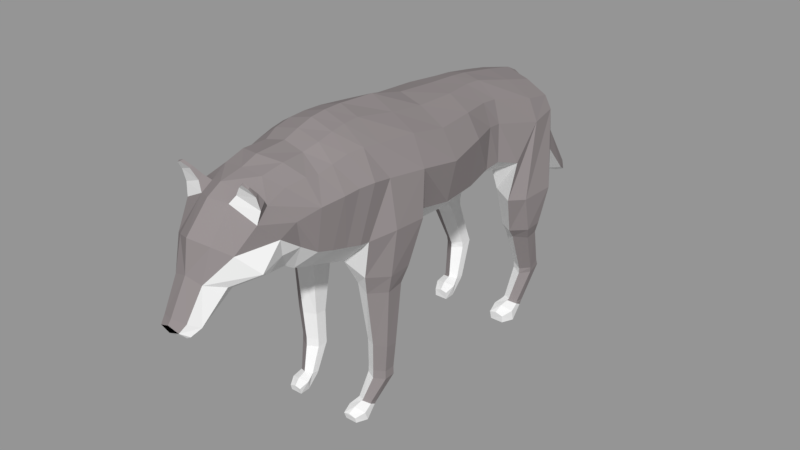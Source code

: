 # Source: b_wolf.blend  (saved by Blender 2.79.0; exported with 4.5.12 LTS)
import bpy
from mathutils import Matrix  # noqa: F401  (used for matrix-valued properties, if any)

bpy.ops.wm.read_factory_settings(use_empty=True)
scene = bpy.context.scene
scene.name = 'Scene'

# ---- collections
col_collection_1 = bpy.data.collections.new('Collection 1'); scene.collection.children.link(col_collection_1)

# ---- materials (node trees are filled in below, after node groups)
mat_material = bpy.data.materials.new('Material')
mat_material.alpha_threshold = 0.0
mat_material.use_transparent_shadow = False
mat_material.diffuse_color = (0.2641, 0.2371, 0.2398, 1.0)
mat_material.roughness = 0.5
mat_material_001 = bpy.data.materials.new('Material.001')
mat_material_001.alpha_threshold = 0.0
mat_material_001.use_transparent_shadow = False
mat_material_001.diffuse_color = (0.0, 0.0, 0.0, 1.0)
mat_material_001.roughness = 0.5
mat_material_002 = bpy.data.materials.new('Material.002')
mat_material_002.alpha_threshold = 0.0
mat_material_002.use_transparent_shadow = False
mat_material_002.roughness = 0.5

# ---- material node trees

# ---- meshes
me_cylinder_001 = bpy.data.meshes.new('Cylinder.001')
me_cylinder_001.from_pydata([(0.1639, 0.636, -0.5319), (0.1834, 0.707, -0.3623), (0.1953, 0.6171, -0.5305), (0.2237, 0.6808, -0.3713), (0.1953, 0.5795, -0.525), (0.2237, 0.6284, -0.3891), (0.1632, 0.5653, -0.5163), (0.1834, 0.6022, -0.3981), (0.1304, 0.5818, -0.5183), (0.139, 0.6281, -0.3934), (0.1304, 0.6171, -0.5301), (0.1402, 0.6806, -0.3756), (0.1834, 0.6895, -0.3331), (0.226, 0.668, -0.3439), (0.226, 0.6251, -0.3654), (0.1834, 0.6036, -0.3762), (0.1399, 0.6251, -0.3647), (0.1414, 0.6681, -0.3433), (0.1939, 0.6325, -0.17), (0.2501, 0.6051, -0.1755), (0.2501, 0.5504, -0.1833), (0.1939, 0.5231, -0.1856), (0.1417, 0.5504, -0.1843), (0.1422, 0.6051, -0.1765), (0.1999, 0.6368, -0.1323), (0.2665, 0.5997, -0.1267), (0.2665, 0.5247, -0.1316), (0.1999, 0.4868, -0.1421), (0.1387, 0.5241, -0.1435), (0.139, 0.5991, -0.1386), (0.2239, 0.7079, 0.04057), (0.2837, 0.6351, 0.02833), (0.2704, 0.4902, 0.0194), (0.2239, 0.4299, 0.02283), (0.1249, 0.4906, 0.02804), (0.1254, 0.6355, 0.03696), (0.2015, 0.7571, 0.1852), (0.2303, 0.6979, 0.3371), (0.2418, 0.5803, 0.3202), (0.2414, 0.4567, 0.1829), (0.1231, 0.4561, 0.119), (0.1118, 0.6604, 0.13), (-3.029e-16, 0.4561, 0.1189), (-2.972e-16, 0.6808, 0.1397), (0.2069, 0.6889, 0.3935), (0.2069, 0.5744, 0.4117), (0.1121, 0.6962, 0.438), (0.0988, 0.5721, 0.4657), (8.539e-10, 0.7187, 0.4586), (3.581e-10, 0.5761, 0.4878), (0.193, 0.3872, 0.3577), (0.2067, 0.3725, 0.2061), (0.07424, 0.359, 0.1162), (-2.982e-16, 0.369, 0.1074), (0.1636, 0.3939, 0.4489), (0.07229, 0.4076, 0.5024), (-2.982e-16, 0.4148, 0.5156), (0.1997, 0.3214, 0.3651), (0.206, 0.297, 0.1997), (0.07397, 0.2822, 0.08155), (-2.982e-16, 0.2826, 0.06184), (0.1659, 0.3184, 0.4572), (0.07442, 0.3303, 0.5083), (-2.982e-16, 0.3386, 0.5231), (0.2472, 0.1826, 0.3741), (0.2314, 0.1617, 0.1868), (0.08921, 0.1462, 0.05112), (-2.982e-16, 0.1529, 0.02735), (0.1911, 0.1855, 0.4634), (0.09721, 0.1969, 0.5139), (-2.989e-16, 0.2057, 0.5317), (0.2847, -0.004556, 0.3597), (0.2523, -0.01153, 0.1919), (0.09623, -0.02399, 0.062), (-2.985e-16, -0.0136, 0.02134), (0.2136, 0.005423, 0.4652), (0.1028, 0.0133, 0.522), (1.928e-10, 0.02303, 0.5471), (0.2798, -0.1819, 0.3888), (0.1957, -0.1648, 0.1887), (0.1004, -0.1848, 0.05716), (-2.982e-16, -0.1824, 0.03509), (0.2092, -0.1559, 0.4951), (0.1048, -0.1452, 0.544), (-2.99e-16, -0.1346, 0.5856), (0.1527, -0.3216, -0.548), (0.1729, -0.2524, -0.438), (0.1826, -0.3367, -0.5433), (0.2155, -0.2755, -0.4389), (0.1826, -0.367, -0.5339), (0.2155, -0.3217, -0.4408), (0.1527, -0.3821, -0.5292), (0.1729, -0.3448, -0.4418), (0.1227, -0.367, -0.5339), (0.1302, -0.3217, -0.4408), (0.1227, -0.3367, -0.5433), (0.1302, -0.2755, -0.4389), (0.1729, -0.2527, -0.404), (0.2147, -0.2754, -0.4049), (0.2147, -0.3207, -0.4068), (0.1729, -0.3434, -0.4078), (0.131, -0.3207, -0.4068), (0.131, -0.2754, -0.4049), (0.1792, -0.2496, -0.2993), (0.2259, -0.2746, -0.2969), (0.2259, -0.3246, -0.2922), (0.1792, -0.3497, -0.2898), (0.1324, -0.3246, -0.2922), (0.1324, -0.2746, -0.2969), (0.1759, -0.2169, -0.03313), (0.2397, -0.2599, -0.04189), (0.2397, -0.3289, -0.0529), (0.1759, -0.3763, -0.0617), (0.1122, -0.3517, -0.04993), (0.1122, -0.2529, -0.04342), (0.2634, -0.2466, 0.03165), (0.2594, -0.3367, 0.02168), (0.1903, -0.3998, 0.01812), (0.09697, -0.4065, 0.05565), (0.2588, -0.3412, 0.4032), (0.2276, -0.4188, 0.1813), (0.2588, -0.4185, 0.4136), (0.1823, -0.2031, 0.04243), (0.199, -0.3224, 0.5069), (0.08831, -0.3107, 0.5712), (-3.008e-16, -0.3009, 0.5973), (-2.99e-16, -0.3878, 0.03034), (0.2276, -0.4622, 0.1872), (0.0936, -0.4696, 0.0767), (0.189, -0.3951, 0.5137), (0.09451, -0.3851, 0.5708), (-3.005e-16, -0.3787, 0.5968), (-2.974e-10, -0.4645, 0.05341), (0.2455, -0.4808, 0.4104), (0.2175, -0.5204, 0.1985), (0.09745, -0.5273, 0.09653), (0.1778, -0.4636, 0.5088), (0.09926, -0.4502, 0.5642), (-2.973e-16, -0.4444, 0.5899), (-2.982e-16, -0.5228, 0.07144), (0.2399, -0.5458, 0.4047), (0.2133, -0.583, 0.213), (0.09906, -0.5896, 0.1136), (0.1725, -0.5299, 0.4932), (0.1004, -0.5168, 0.549), (-2.982e-16, -0.5115, 0.5703), (-2.982e-16, -0.5854, 0.08968), (0.224, -0.6394, 0.3945), (0.2056, -0.6461, 0.2295), (0.09613, -0.6524, 0.1337), (0.1661, -0.5913, 0.4773), (0.08594, -0.5773, 0.5287), (-2.98e-16, -0.5736, 0.548), (-2.982e-16, -0.6486, 0.1121), (0.2871, -0.339, 0.2152), (0.3, -0.2129, 0.2177), (0.1118, 0.7585, 0.2638), (-2.713e-16, 0.7563, 0.2542), (0.08551, 0.7623, 0.3588), (7.437e-10, 0.7593, 0.3693), (0.05195, 1.119, -0.08016), (-1.005e-09, 1.124, -0.06699), (0.06196, 1.092, -0.1019), (-1.584e-09, 1.062, -0.1137), (0.06564, 0.8246, 0.2681), (0.09526, 0.8682, 0.1246), (0.09526, 0.924, 0.1442), (0.06046, 0.8447, 0.3016), (0.04675, 0.7537, 0.4183), (-2.982e-16, 0.772, 0.4323), (-2.982e-16, 0.8795, 0.3388), (-2.982e-16, 1.01, 0.1063), (1.859e-10, 0.8318, 0.1138), (-2.925e-16, 0.7976, 0.2642), (0.03058, 1.144, -0.1167), (-2.993e-16, 1.171, -0.1112), (0.04312, 1.145, -0.1319), (-2.982e-16, 1.152, -0.1516), (-5.979e-08, -1.035, 0.2373), (-4.647e-08, -1.107, 0.1118), (0.06287, -1.022, 0.2164), (0.05334, -1.089, 0.1023), (0.1055, -0.9541, 0.1964), (0.07544, -1.047, 0.07929), (0.07256, -0.9073, 0.1641), (0.04925, -1.016, 0.06393), (7.212e-09, -0.8739, 0.148), (2.228e-09, -0.9854, 0.07005), (2.382e-11, -1.129, 0.08865), (0.04306, -1.115, 0.07766), (0.06243, -1.085, 0.05769), (0.04347, -1.063, 0.04323), (-2.982e-16, -1.036, 0.05528), (-3.055e-16, -1.096, 0.0472), (0.04978, -1.09, 0.05148), (1.702e-11, -1.016, 0.3618), (0.1313, -0.9415, 0.3093), (0.187, -0.8757, 0.2379), (0.1635, -0.8269, 0.2134), (-2.982e-16, -0.8207, 0.1316), (0.07922, -0.8225, 0.1642), (-3.004e-16, -0.9194, 0.4657), (0.1631, -0.8661, 0.3985), (0.1816, -0.7887, 0.3239), (0.1594, -0.7628, 0.2487), (-2.982e-16, -0.7617, 0.1184), (0.08948, -0.7561, 0.1582), (-2.972e-16, -0.8613, 0.4992), (0.153, -0.8107, 0.4423), (0.1981, -0.7298, 0.3685), (0.179, -0.6981, 0.2605), (-2.982e-16, -0.7098, 0.1138), (0.0935, -0.6952, 0.1592), (-2.995e-16, -0.7685, 0.5174), (0.1439, -0.7202, 0.4701), (1.184e-11, -0.7021, 0.5416), (0.1575, -0.6396, 0.4814), (0.06384, -0.8406, 0.4783), (0.0631, -0.8884, 0.4506), (0.0709, -0.9826, 0.3391), (0.0844, -0.7616, 0.5072), (0.0921, -0.6747, 0.5265), (0.1419, -0.9005, 0.5419), (0.1641, -0.8931, 0.5306), (0.1388, -0.8893, 0.546), (0.1628, -0.8865, 0.5364), (0.08767, -0.876, 0.4831), (0.1141, -0.8855, 0.5208), (0.1129, -0.8748, 0.5254), (0.08881, -0.8581, 0.4998), (0.1696, -0.834, 0.4726), (0.1662, -0.8566, 0.505), (0.1722, -0.8711, 0.4988), (0.1738, -0.8567, 0.4477), (-6.467e-11, -1.118, 0.06534), (-1.385e-08, -1.121, 0.09384), (0.1615, 0.6246, -0.5529), (0.1968, 0.6014, -0.5477), (0.1985, 0.5731, -0.5319), (0.1611, 0.5567, -0.5215), (0.128, 0.5744, -0.5254), (0.1307, 0.607, -0.5445), (0.1692, 0.5905, -0.5954), (0.2042, 0.5428, -0.5954), (0.2042, 0.5318, -0.5475), (0.1557, 0.5182, -0.5307), (0.1125, 0.5343, -0.5413), (0.1253, 0.5432, -0.5954), (0.1824, 0.4927, -0.5954), (0.1824, 0.4904, -0.5648), (0.1499, 0.4876, -0.5533), (0.1208, 0.4872, -0.5597), (0.1237, 0.493, -0.5954), (0.1503, -0.3256, -0.5598), (0.1807, -0.3456, -0.5554), (0.1823, -0.3701, -0.5416), (0.15, -0.3842, -0.5327), (0.1213, -0.369, -0.536), (0.1237, -0.3409, -0.5526), (0.1584, -0.3542, -0.5954), (0.1886, -0.3957, -0.5954), (0.1886, -0.41, -0.5576), (0.1467, -0.4217, -0.543), (0.1093, -0.4078, -0.5521), (0.1204, -0.3954, -0.5954), (0.1697, -0.4402, -0.5954), (0.1697, -0.4457, -0.5724), (0.1416, -0.4482, -0.5625), (0.1165, -0.4485, -0.568), (0.119, -0.4399, -0.5954), (-3.039e-16, -1.074, 0.04098), (-3.039e-16, -1.071, 0.04017), (0.04089, -1.012, 0.06057), (0.04102, -1.059, 0.04072), (0.05193, -0.9191, 0.15), (-3.035e-16, -1.016, 0.07461), (-2.981e-16, -0.9172, 0.1626), (-3.046e-16, -1.0, 0.05474)], [], [(0, 1, 3, 2), (2, 3, 5, 4), (4, 5, 7, 6), (6, 7, 9, 8), (5, 3, 13, 14), (8, 9, 11, 10), (10, 11, 1, 0), (13, 12, 18, 19), (11, 9, 16, 17), (3, 1, 12, 13), (7, 5, 14, 15), (1, 11, 17, 12), (9, 7, 15, 16), (23, 22, 28, 29), (12, 17, 23, 18), (16, 15, 21, 22), (14, 13, 19, 20), (17, 16, 22, 23), (15, 14, 20, 21), (24, 29, 35, 30), (21, 20, 26, 27), (19, 18, 24, 25), (18, 23, 29, 24), (22, 21, 27, 28), (20, 19, 25, 26), (35, 34, 40, 41), (28, 27, 33, 34), (26, 25, 31, 32), (29, 28, 34, 35), (27, 26, 32, 33), (25, 24, 30, 31), (33, 32, 38, 39), (31, 30, 36, 37), (30, 35, 41, 36), (34, 33, 39, 40), (32, 31, 37, 38), (41, 40, 42, 43), (38, 37, 44, 45), (45, 44, 46, 47), (47, 46, 48, 49), (40, 39, 51, 52), (47, 49, 56, 55), (38, 45, 54, 50), (39, 38, 50, 51), (42, 40, 52, 53), (45, 47, 55, 54), (55, 56, 63, 62), (50, 54, 61, 57), (52, 51, 58, 59), (54, 55, 62, 61), (53, 52, 59, 60), (51, 50, 57, 58), (57, 61, 68, 64), (59, 58, 65, 66), (61, 62, 69, 68), (60, 59, 66, 67), (58, 57, 64, 65), (62, 63, 70, 69), (66, 65, 72, 73), (68, 69, 76, 75), (67, 66, 73, 74), (65, 64, 71, 72), (69, 70, 77, 76), (64, 68, 75, 71), (75, 76, 83, 82), (74, 73, 80, 81), (72, 71, 78, 79), (76, 77, 84, 83), (71, 75, 82, 78), (73, 72, 79, 80), (85, 86, 88, 87), (87, 88, 90, 89), (89, 90, 92, 91), (91, 92, 94, 93), (86, 96, 102, 97), (93, 94, 96, 95), (95, 96, 86, 85), (200, 184, 186), (102, 101, 107, 108), (94, 92, 100, 101), (90, 88, 98, 99), (96, 94, 101, 102), (88, 86, 97, 98), (92, 90, 99, 100), (103, 108, 114, 109), (100, 99, 105, 106), (98, 97, 103, 104), (97, 102, 108, 103), (101, 100, 106, 107), (99, 98, 104, 105), (114, 113, 118, 80), (107, 106, 112, 113), (105, 104, 110, 111), (108, 107, 113, 114), (106, 105, 111, 112), (104, 103, 109, 110), (112, 111, 116, 117), (110, 109, 122, 115), (109, 114, 80, 122), (113, 112, 117, 118), (111, 110, 115, 116), (118, 117, 120), (116, 115, 155, 154), (117, 116, 154, 120), (79, 155, 115, 122), (122, 80, 79), (83, 84, 125, 124), (82, 83, 124, 123), (78, 82, 123, 119), (81, 80, 118, 126), (120, 119, 121, 127), (119, 123, 129, 121), (124, 125, 131, 130), (126, 118, 128, 132), (118, 120, 127, 128), (123, 124, 130, 129), (128, 127, 134, 135), (132, 128, 135, 139), (127, 121, 133, 134), (130, 131, 138, 137), (121, 129, 136, 133), (129, 130, 137, 136), (139, 135, 142, 146), (137, 138, 145, 144), (134, 133, 140, 141), (133, 136, 143, 140), (136, 137, 144, 143), (135, 134, 141, 142), (146, 142, 149, 153), (144, 145, 152, 151), (141, 140, 147, 148), (140, 143, 150, 147), (143, 144, 151, 150), (142, 141, 148, 149), (155, 79, 78), (154, 155, 78, 119), (120, 154, 119), (41, 43, 157, 156), (36, 41, 156), (166, 165, 162, 160), (46, 44, 37, 158), (37, 156, 158), (158, 156, 157, 159), (162, 163, 177, 176), (172, 171, 161, 163), (165, 172, 163, 162), (171, 166, 160, 161), (48, 46, 168, 169), (169, 168, 167, 170), (170, 167, 166, 171), (158, 159, 173, 164), (164, 173, 172, 165), (159, 48, 169), (159, 169, 170, 173), (173, 170, 171, 172), (46, 158, 168), (168, 158, 164, 167), (167, 164, 165, 166), (175, 174, 176, 177), (160, 162, 176, 174), (161, 160, 174, 175), (163, 161, 175, 177), (156, 37, 36), (185, 184, 182, 183), (183, 182, 180, 181), (187, 186, 184, 274, 272), (181, 180, 178, 179), (185, 183, 190, 191), (183, 181, 189, 190), (187, 272, 273, 192), (181, 179, 235, 189), (189, 234, 193, 194), (191, 190, 194), (194, 190, 189), (194, 193, 270, 191), (184, 200, 198), (184, 198, 197, 182), (178, 180, 219, 195), (180, 182, 197, 196), (200, 199, 205, 206), (200, 186, 199), (196, 203, 202), (197, 198, 204, 203), (195, 219, 218, 201), (198, 200, 206, 204), (206, 205, 211, 212), (202, 203, 209, 208), (204, 206, 212, 210), (203, 210, 209), (201, 218, 217, 207), (212, 211, 153, 149), (208, 209, 147, 214), (210, 212, 149, 148), (209, 210, 148, 147), (207, 217, 220, 213), (147, 216, 214), (213, 220, 221, 215), (215, 221, 151, 152), (216, 147, 150), (218, 219, 196, 202), (219, 180, 196), (220, 217, 208, 214), (228, 227, 222, 224), (221, 220, 214, 216), (151, 221, 216, 150), (224, 222, 223, 225), (232, 231, 225, 223), (227, 232, 223, 222), (231, 228, 224, 225), (208, 217, 229, 230), (230, 229, 228, 231), (218, 202, 233, 226), (226, 233, 232, 227), (202, 208, 230, 233), (233, 230, 231, 232), (217, 218, 226, 229), (229, 226, 227, 228), (234, 189, 188), (189, 235, 188), (210, 203, 204), (203, 196, 197), (10, 0, 236, 241), (6, 8, 240, 239), (2, 4, 238, 237), (8, 10, 241, 240), (0, 2, 237, 236), (4, 6, 239, 238), (241, 236, 242, 247), (239, 240, 246, 245), (237, 238, 244, 243), (240, 241, 247, 246), (238, 239, 245, 244), (236, 237, 243, 242), (246, 247, 252, 251), (244, 245, 250, 249), (242, 243, 248, 252, 247), (248, 249, 250, 251, 252), (245, 246, 251, 250), (243, 244, 249, 248), (258, 253, 259, 264), (256, 257, 263, 262), (254, 255, 261, 260), (257, 258, 264, 263), (255, 256, 262, 261), (253, 254, 260, 259), (263, 264, 269, 268), (261, 262, 267, 266), (259, 260, 265, 269, 264), (265, 266, 267, 268, 269), (262, 263, 268, 267), (260, 261, 266, 265), (91, 256, 255, 89), (93, 257, 256, 91), (89, 255, 254, 87), (87, 254, 253, 85), (85, 253, 258, 95), (95, 258, 257, 93), (273, 271, 192), (276, 184, 186), (191, 270, 275, 185), (185, 275, 276, 184), (276, 274, 184), (276, 277, 272, 274), (271, 273, 272, 277)])
me_cylinder_001.polygons.foreach_set('material_index', [0, 0, 0, 2, 0, 2, 0, 0, 2, 0, 0, 0, 2, 2, 0, 2, 0, 2, 0, 0, 0, 0, 0, 2, 0, 2, 2, 0, 2, 0, 0, 0, 0, 0, 2, 0, 2, 0, 0, 0, 2, 0, 0, 0, 2, 0, 0, 0, 2, 0, 2, 0, 0, 2, 0, 2, 0, 0, 2, 0, 2, 0, 0, 0, 0, 2, 0, 0, 0, 2, 0, 0, 0, 2, 2, 2, 2, 2, 2, 2, 0, 2, 0, 0, 2, 0, 0, 2, 2, 0, 2, 2, 0, 2, 0, 0, 0, 0, 2, 2, 0, 2, 0, 0, 0, 2, 0, 0, 0, 2, 0, 0, 0, 2, 2, 0, 2, 2, 0, 0, 0, 0, 2, 0, 0, 0, 0, 2, 2, 0, 0, 0, 0, 2, 0, 0, 0, 2, 0, 0, 0, 0, 2, 2, 0, 2, 0, 0, 0, 0, 2, 2, 0, 0, 0, 0, 0, 0, 0, 0, 0, 0, 0, 2, 2, 2, 0, 2, 2, 2, 0, 2, 2, 2, 2, 2, 2, 0, 2, 2, 2, 0, 2, 0, 2, 2, 0, 2, 0, 0, 2, 0, 2, 0, 0, 0, 0, 0, 0, 0, 0, 0, 0, 0, 0, 0, 0, 2, 0, 0, 0, 2, 2, 0, 0, 0, 0, 1, 1, 2, 2, 0, 2, 0, 2, 0, 0, 2, 2, 2, 2, 2, 2, 2, 2, 2, 2, 2, 2, 2, 2, 2, 2, 2, 2, 2, 2, 2, 2, 2, 2, 0, 2, 0, 0, 2, 2, 2, 0, 2, 2, 2, 2, 2])
me_cylinder_001.materials.append(mat_material)
me_cylinder_001.materials.append(mat_material_001)
me_cylinder_001.materials.append(mat_material_002)
me_cylinder_001.use_remesh_preserve_volume = False
me_cylinder_001.use_remesh_preserve_attributes = False
me_cylinder_001.use_mirror_vertex_groups = False
me_cylinder_001.update()

# ---- objects
ob_cylinder = bpy.data.objects.new('Cylinder', me_cylinder_001)

# ---- transforms, parenting, visibility, modifiers, constraints
ob_cylinder.location = (0.0, 0.0, 0.6)
ob_cylinder.scale = (1.0, 1.0, 1.006)
ob_cylinder.lock_location = (True, True, False)
ob_cylinder.lock_rotation = (False, True, True)
ob_cylinder.lineart.crease_threshold = 0.0
_m = ob_cylinder.modifiers.new('Mirror', 'MIRROR')

# ---- collection membership
col_collection_1.objects.link(ob_cylinder)

# ---- scene / render settings (as saved in the file)
scene.frame_start = 1; scene.frame_end = 250; scene.frame_set(104)
scene.render.engine = 'BLENDER_EEVEE_NEXT'
scene.render.resolution_percentage = 50
scene.render.dither_intensity = 0.0
scene.cycles.use_denoising = False
scene.cycles.samples = 128
scene.cycles.sampling_pattern = 'TABULATED_SOBOL'
scene.cycles.use_adaptive_sampling = False
scene.cycles.use_light_tree = False
scene.cycles.blur_glossy = 0.0
scene.cycles.sample_clamp_indirect = 0.0
scene.view_settings.view_transform = 'Standard'
bpy.context.view_layer.update()

# ---- added for rendering (the .blend has no active camera and no usable light): camera, sun + grey world if the file has none
cam_auto = bpy.data.cameras.new('AutoCamera')
cam_auto.lens = 50.0
cam_auto.sensor_width = 36.0
cam_auto.clip_end = 1000.0
ob_auto_camera = bpy.data.objects.new('AutoCamera', cam_auto)
scene.collection.objects.link(ob_auto_camera)
ob_auto_camera.location = (2.4636, -2.93541, 2.57185)
ob_auto_camera.rotation_euler = (1.09748, -7.21219e-08, 0.694738)
scene.camera = ob_auto_camera
light_auto_sun = bpy.data.lights.new('AutoSun', 'SUN')
light_auto_sun.energy = 3.0
light_auto_sun.angle = 0.0523599
ob_auto_sun = bpy.data.objects.new('AutoSun', light_auto_sun)
scene.collection.objects.link(ob_auto_sun)
ob_auto_sun.rotation_euler = (0.872665, 0.174533, 0.523599)
if scene.world is None:
    world_auto = bpy.data.worlds.new('AutoWorld')
    world_auto.color = (0.3, 0.3, 0.3)
    scene.world = world_auto
bpy.context.view_layer.update()
